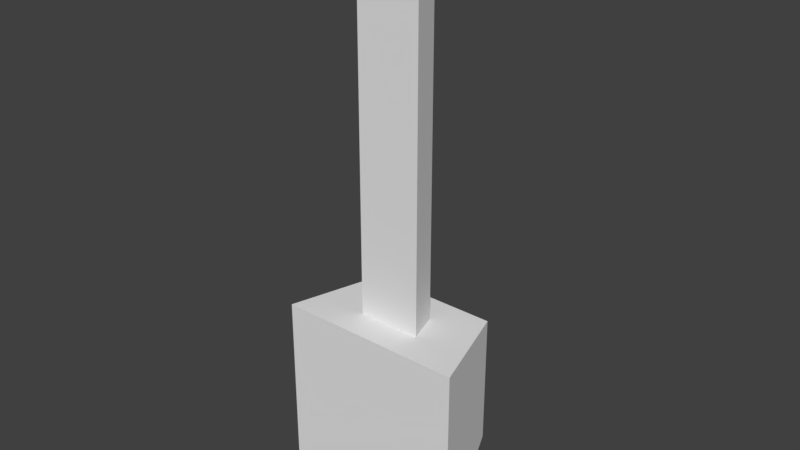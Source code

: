 # Source: Tank.blend  (saved by Blender 2.78.0; exported with 4.5.12 LTS)
import bpy
from mathutils import Matrix  # noqa: F401  (used for matrix-valued properties, if any)

bpy.ops.wm.read_factory_settings(use_empty=True)
scene = bpy.context.scene
scene.name = 'Scene'

# ---- collections
col_collection_1 = bpy.data.collections.new('Collection 1'); scene.collection.children.link(col_collection_1)

# ---- world
world_world = bpy.data.worlds.new('World'); scene.world = world_world
world_world.color = (0.05088, 0.05088, 0.05088)
world_world.use_sun_shadow = False
world_world.sun_shadow_jitter_overblur = 0.0
world_world.cycles.sampling_method = 'MANUAL'

# ---- meshes
me_cube_002 = bpy.data.meshes.new('Cube.002')
me_cube_002.from_pydata([(-1.0, -0.85, -0.5), (-0.7, -0.85, 0.5), (-1.0, 1.15, -0.5), (-0.7, 0.55, 0.5), (1.0, -0.85, -0.5), (0.7, -0.85, 0.5), (1.0, 1.15, -0.5), (0.7, 0.55, 0.5), (-0.3417, -0.85, -0.1708), (-0.2392, -0.85, 0.1708), (0.2392, -0.85, 0.1708), (0.3417, -0.85, -0.1708), (-0.3417, -4.636, -0.1708), (-0.2392, -4.636, 0.1708), (0.2392, -4.636, 0.1708), (0.3417, -4.636, -0.1708), (-0.4353, -4.905, -0.2177), (-0.3047, -4.905, 0.2177), (0.3047, -4.905, 0.2177), (0.4353, -4.905, -0.2177)], [], [(0, 1, 3, 2), (2, 3, 7, 6), (6, 7, 5, 4), (1, 0, 8, 9), (2, 6, 4, 0), (7, 3, 1, 5), (8, 11, 15, 12), (0, 4, 11, 8), (5, 1, 9, 10), (4, 5, 10, 11), (14, 13, 17, 18), (9, 8, 12, 13), (10, 9, 13, 14), (11, 10, 14, 15), (19, 18, 17, 16), (15, 14, 18, 19), (12, 15, 19, 16), (13, 12, 16, 17)])
me_cube_002.use_remesh_preserve_volume = False
me_cube_002.use_remesh_preserve_attributes = False
me_cube_002.use_mirror_vertex_groups = False
me_cube_002.update()

# ---- objects
ob_cube = bpy.data.objects.new('Cube', me_cube_002)

# ---- transforms, parenting, visibility, modifiers, constraints
ob_cube.location = (0.0, 0.0, 0.0)
ob_cube.rotation_euler = (-1.571, -0.0, 0.0)
ob_cube.lineart.crease_threshold = 0.0

# ---- collection membership
col_collection_1.objects.link(ob_cube)

# ---- scene / render settings (as saved in the file)
scene.frame_start = 1; scene.frame_end = 250; scene.frame_set(1)
scene.render.engine = 'BLENDER_EEVEE_NEXT'
scene.render.resolution_percentage = 50
scene.render.dither_intensity = 0.0
scene.cycles.use_denoising = False
scene.cycles.samples = 128
scene.cycles.sampling_pattern = 'TABULATED_SOBOL'
scene.cycles.light_sampling_threshold = 0.0
scene.cycles.use_adaptive_sampling = False
scene.cycles.use_light_tree = False
scene.cycles.blur_glossy = 0.0
scene.cycles.sample_clamp_indirect = 0.0
scene.view_settings.view_transform = 'Standard'
bpy.context.view_layer.update()

# ---- added for rendering (the .blend has no active camera and no usable light): camera, sun
cam_auto = bpy.data.cameras.new('AutoCamera')
cam_auto.lens = 50.0
cam_auto.sensor_width = 36.0
cam_auto.clip_end = 1000.0
ob_auto_camera = bpy.data.objects.new('AutoCamera', cam_auto)
scene.collection.objects.link(ob_auto_camera)
ob_auto_camera.location = (5.97182, -7.16618, 6.65483)
ob_auto_camera.rotation_euler = (1.09748, -7.21219e-08, 0.694738)
scene.camera = ob_auto_camera
light_auto_sun = bpy.data.lights.new('AutoSun', 'SUN')
light_auto_sun.energy = 3.0
light_auto_sun.angle = 0.0523599
ob_auto_sun = bpy.data.objects.new('AutoSun', light_auto_sun)
scene.collection.objects.link(ob_auto_sun)
ob_auto_sun.rotation_euler = (0.872665, 0.174533, 0.523599)
bpy.context.view_layer.update()
